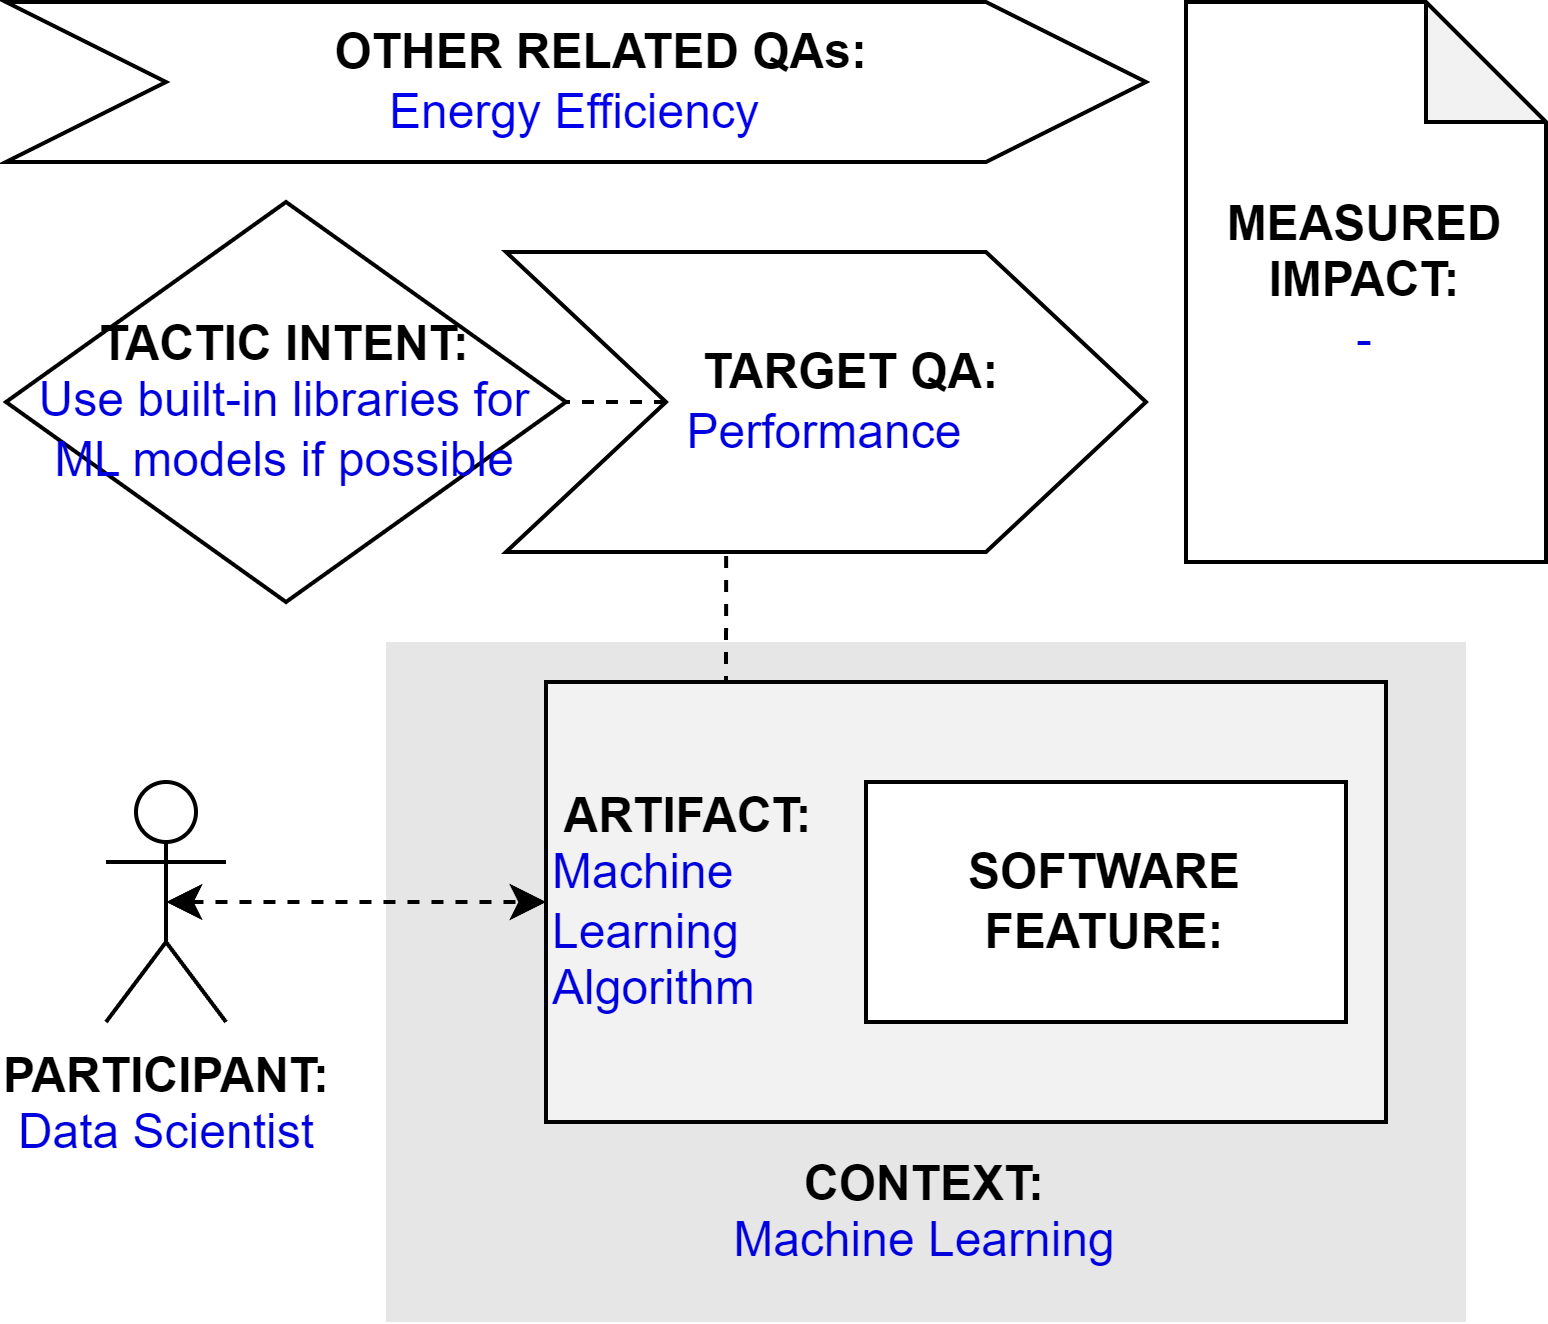

The diagram above was exported from draw.io. Its source (the exported page's mxGraphModel, read from the mxfile embedded in the PNG):
<mxGraphModel dx="794" dy="456" grid="1" gridSize="10" guides="1" tooltips="1" connect="1" arrows="1" fold="1" page="1" pageScale="1" pageWidth="827" pageHeight="1169" math="0" shadow="0">
  <root>
    <mxCell id="0" />
    <mxCell id="1" parent="0" />
    <mxCell id="qT-0_r0VVRt_dCbUm55m-2" value="&lt;b&gt;PARTICIPANT:&lt;/b&gt;&lt;br&gt;&lt;font color=&quot;#0000de&quot;&gt;Data Scientist&lt;/font&gt;" style="shape=umlActor;verticalLabelPosition=bottom;verticalAlign=top;html=1;outlineConnect=0;" parent="1" vertex="1">
      <mxGeometry x="185" y="225" width="30" height="60" as="geometry" />
    </mxCell>
    <mxCell id="qT-0_r0VVRt_dCbUm55m-3" value="&lt;br&gt;&lt;br&gt;&lt;br&gt;&lt;br&gt;&lt;br&gt;&lt;br&gt;&lt;br&gt;&lt;br&gt;&lt;b&gt;&lt;font color=&quot;#000000&quot;&gt;CONTEXT:&lt;/font&gt;&lt;/b&gt;&lt;br&gt;Machine Learning" style="rounded=0;whiteSpace=wrap;html=1;fontColor=#0000DE;fillColor=#E6E6E6;strokeColor=none;" parent="1" vertex="1">
      <mxGeometry x="255" y="190" width="270" height="170" as="geometry" />
    </mxCell>
    <mxCell id="0PLh7_-vrQbvHsDU2Hkp-3" style="edgeStyle=orthogonalEdgeStyle;rounded=0;orthogonalLoop=1;jettySize=auto;html=1;exitX=0.25;exitY=0;exitDx=0;exitDy=0;entryX=0.344;entryY=0.988;entryDx=0;entryDy=0;entryPerimeter=0;endArrow=none;endFill=0;dashed=1;" parent="1" source="qT-0_r0VVRt_dCbUm55m-4" target="qT-0_r0VVRt_dCbUm55m-9" edge="1">
      <mxGeometry relative="1" as="geometry" />
    </mxCell>
    <mxCell id="qT-0_r0VVRt_dCbUm55m-4" value="&lt;b&gt;&lt;font color=&quot;#000000&quot;&gt;&amp;nbsp;ARTIFACT:&lt;/font&gt;&lt;/b&gt;&lt;br&gt;Machine&amp;nbsp;&lt;br&gt;Learning &lt;br&gt;Algorithm" style="rounded=0;whiteSpace=wrap;html=1;fontColor=#0000DE;fillColor=#F2F2F2;align=left;" parent="1" vertex="1">
      <mxGeometry x="295" y="200" width="210" height="110" as="geometry" />
    </mxCell>
    <mxCell id="qT-0_r0VVRt_dCbUm55m-5" style="edgeStyle=orthogonalEdgeStyle;rounded=0;orthogonalLoop=1;jettySize=auto;html=1;exitX=0.5;exitY=0.5;exitDx=0;exitDy=0;exitPerimeter=0;entryX=0;entryY=0.5;entryDx=0;entryDy=0;fontColor=#0000DE;startArrow=classic;startFill=1;dashed=1;" parent="1" source="qT-0_r0VVRt_dCbUm55m-2" target="qT-0_r0VVRt_dCbUm55m-4" edge="1">
      <mxGeometry relative="1" as="geometry" />
    </mxCell>
    <mxCell id="qT-0_r0VVRt_dCbUm55m-7" value="&lt;b&gt;SOFTWARE&lt;br&gt;FEATURE:&lt;/b&gt;&lt;br&gt;" style="rounded=0;whiteSpace=wrap;html=1;fontColor=#000000;fillColor=#FFFFFF;" parent="1" vertex="1">
      <mxGeometry x="375" y="225" width="120" height="60" as="geometry" />
    </mxCell>
    <mxCell id="qT-0_r0VVRt_dCbUm55m-8" value="&lt;b&gt;&lt;font color=&quot;#000000&quot;&gt;TACTIC INTENT:&lt;/font&gt;&lt;/b&gt;&lt;br&gt;&lt;div&gt;&lt;div&gt;Use built-in libraries for ML models if possible&lt;/div&gt;&lt;/div&gt;" style="rhombus;whiteSpace=wrap;html=1;fontColor=#0000DE;fillColor=#FFFFFF;" parent="1" vertex="1">
      <mxGeometry x="160" y="80" width="140" height="100" as="geometry" />
    </mxCell>
    <mxCell id="0PLh7_-vrQbvHsDU2Hkp-4" style="edgeStyle=orthogonalEdgeStyle;rounded=0;orthogonalLoop=1;jettySize=auto;html=1;exitX=0;exitY=0.5;exitDx=0;exitDy=0;entryX=1;entryY=0.5;entryDx=0;entryDy=0;dashed=1;endArrow=none;endFill=0;" parent="1" source="qT-0_r0VVRt_dCbUm55m-9" target="qT-0_r0VVRt_dCbUm55m-8" edge="1">
      <mxGeometry relative="1" as="geometry" />
    </mxCell>
    <mxCell id="qT-0_r0VVRt_dCbUm55m-9" value="&lt;b&gt;&amp;nbsp; &amp;nbsp; TARGET QA:&lt;/b&gt;&lt;br&gt;&lt;font color=&quot;#0000de&quot;&gt;Performance&lt;/font&gt;" style="shape=step;perimeter=stepPerimeter;whiteSpace=wrap;html=1;fixedSize=1;fontColor=#000000;fillColor=#FFFFFF;size=40;" parent="1" vertex="1">
      <mxGeometry x="285" y="92.5" width="160" height="75" as="geometry" />
    </mxCell>
    <mxCell id="0PLh7_-vrQbvHsDU2Hkp-1" value="&lt;b&gt;&amp;nbsp; &amp;nbsp; OTHER RELATED QAs:&lt;/b&gt;&lt;br&gt;&lt;div&gt;&lt;font color=&quot;#0000ed&quot;&gt;Energy Efficiency&lt;/font&gt;&lt;/div&gt;" style="shape=step;perimeter=stepPerimeter;whiteSpace=wrap;html=1;fixedSize=1;fontColor=#000000;fillColor=#FFFFFF;size=40;" parent="1" vertex="1">
      <mxGeometry x="160" y="30" width="285" height="40" as="geometry" />
    </mxCell>
    <mxCell id="0PLh7_-vrQbvHsDU2Hkp-2" value="&lt;b&gt;MEASURED&lt;/b&gt;&lt;br&gt;&lt;b&gt;IMPACT:&lt;br&gt;&lt;/b&gt;&lt;span style=&quot;color: rgb(0 , 0 , 222)&quot;&gt;-&lt;/span&gt;" style="shape=note;whiteSpace=wrap;html=1;backgroundOutline=1;darkOpacity=0.05;" parent="1" vertex="1">
      <mxGeometry x="455" y="30" width="90" height="140" as="geometry" />
    </mxCell>
  </root>
</mxGraphModel>